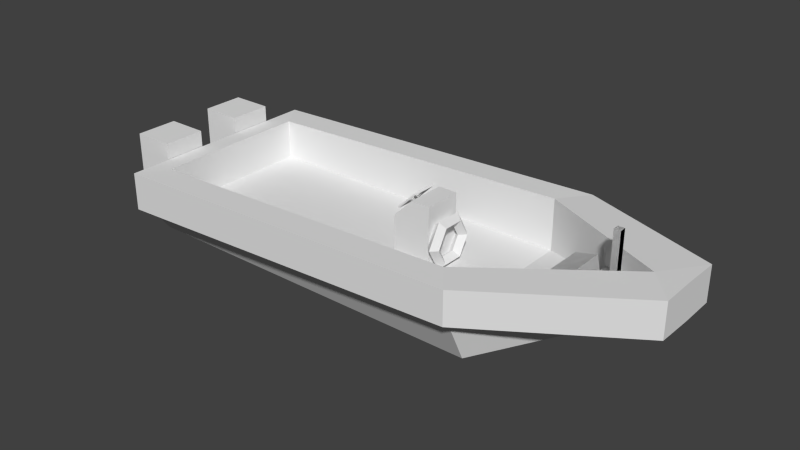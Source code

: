 # Source: Minetest_RHIB_model.blend  (saved by Blender 2.76.0; exported with 4.5.12 LTS)
import bpy
from mathutils import Matrix  # noqa: F401  (used for matrix-valued properties, if any)

bpy.ops.wm.read_factory_settings(use_empty=True)
scene = bpy.context.scene
scene.name = 'Scene'

# ---- collections
col_collection_1 = bpy.data.collections.new('Collection 1'); scene.collection.children.link(col_collection_1)

# ---- world
world_world = bpy.data.worlds.new('World'); scene.world = world_world
world_world.color = (0.05088, 0.05088, 0.05088)
world_world.use_sun_shadow = False
world_world.sun_shadow_jitter_overblur = 0.0
world_world.cycles.sampling_method = 'MANUAL'
world_world.cycles.sample_map_resolution = 256

# ---- meshes
me_rhib_cube_001 = bpy.data.meshes.new('rhib_Cube.001')
me_rhib_cube_001.from_pydata([(9.284, 2.131, 1.154), (9.284, 1.016, 1.154), (9.301, 1.016, 1e-06), (9.267, 2.131, 1e-06), (4.438, 1.692, 3.553), (4.438, 0.6054, 3.553), (-7.746, 1.313, 3.553), (3.722, 1.692, 2.622), (-7.126, 1.313, 2.622), (-7.126, -0.006211, 2.622), (-7.126, -0.006211, -1e-06), (-7.126, 1.313, -1e-06), (8.302, 2.066, 1e-06), (-7.746, 0.06562, 3.553), (9.284, 2.131, -1.154), (9.284, 1.016, -1.154), (4.438, 0.6054, -3.553), (4.438, 1.692, -3.553), (-7.746, 1.313, -3.553), (-7.126, 1.313, -2.623), (3.722, 1.692, -2.622), (-7.126, -0.006211, -2.623), (-7.746, 0.06562, -3.553), (0.3605, 1.53, -0.3696), (0.3605, 1.53, -0.4158), (0.3991, 1.491, -0.4158), (0.3991, 1.491, -0.3696), (0.9171, 2.084, -0.4158), (0.9498, 2.116, -0.4158), (0.9884, 2.078, -0.4158), (0.9557, 2.045, -0.4158), (0.9498, 2.116, 0.3696), (0.9498, 2.116, 0.4158), (0.9884, 2.078, 0.4158), (0.9884, 2.078, 0.3696), (0.3933, 1.562, 0.4158), (0.3605, 1.53, 0.4158), (0.3991, 1.491, 0.4158), (0.4319, 1.524, 0.4158), (0.4035, 1.572, -0.3157), (0.4035, 1.572, -0.3552), (0.4421, 1.534, 0.3157), (0.4421, 1.534, 0.3552), (0.3991, 1.491, 0.3696), (0.8789, 2.046, -0.3552), (0.9069, 2.074, -0.3552), (0.4701, 1.562, -0.3552), (0.4421, 1.534, -0.3552), (0.4319, 1.524, -0.4158), (0.9069, 2.074, 0.3157), (0.9069, 2.074, 0.3552), (0.9455, 2.035, -0.3157), (0.9455, 2.035, -0.3552), (0.9884, 2.078, -0.3696), (0.4314, 1.6, 0.3552), (0.4035, 1.572, 0.3552), (0.9175, 2.007, 0.3552), (0.9455, 2.035, 0.3552), (0.9557, 2.045, 0.4158), (0.9171, 2.084, 0.4158), (0.8789, 2.046, 0.3552), (0.4701, 1.562, 0.3552), (0.9175, 2.007, -0.3552), (0.4314, 1.6, -0.3552), (0.3933, 1.562, -0.4158), (0.4421, 1.534, -0.3157), (0.3605, 1.53, 0.3696), (0.4035, 1.572, 0.3157), (0.9455, 2.035, 0.3157), (0.9498, 2.116, -0.3696), (0.9069, 2.074, -0.3157), (0.7217, 1.812, -5.7e-05), (0.6831, 1.851, -5.7e-05), (0.6937, 1.784, -0.03963), (0.6551, 1.823, -0.03963), (0.6551, 1.823, 0.03941), (0.6938, 1.784, 0.03941), (0.6656, 1.756, -0.000258), (0.627, 1.795, -0.000258), (0.7682, 1.709, -0.03963), (0.7402, 1.681, -0.000258), (0.7683, 1.709, 0.03941), (0.7963, 1.737, -5.7e-05), (1.663, 1.995, 0.0), (1.663, 1.995, 0.6296), (1.663, -0.005311, 0.6296), (1.663, -0.005311, 0.0), (1.033, 1.995, 0.6296), (0.4037, 1.368, 0.6296), (0.4037, -0.005311, 0.6296), (1.033, 1.995, 0.0), (0.4037, 1.368, 0.0), (0.4037, -0.005311, 0.0), (4.251, 0.4425, 3.1), (-7.746, -0.09728, 3.1), (-7.746, -1.007, 2.413), (4.251, -1.007, 2.413), (-7.746, -0.2339, -1e-06), (-7.746, -1.007, -1e-06), (4.251, -1.007, 1e-06), (3.722, -0.006211, 2.622), (3.722, -0.006211, 1e-06), (6.392, 0.6267, 1e-06), (6.392, 0.6267, 1.094), (6.392, 1.083, 1.094), (6.392, 1.083, 1e-06), (-7.746, 1.313, -1e-06), (8.4, 0.8533, 1e-06), (-9.133, 0.0517, 1.411), (-9.133, 0.0517, 0.7414), (-7.768, 0.0517, 0.7414), (-7.768, 0.0517, 1.411), (-9.133, 1.847, 0.7414), (-7.768, 1.847, 0.7414), (-7.768, 1.847, 2.169), (-9.133, 1.847, 2.169), (-9.133, 0.0517, 2.169), (-7.768, 0.0517, 2.169), (-9.133, 0.0517, 1.5), (-9.133, 1.847, 1.5), (-7.768, 1.847, 1.411), (-7.768, -1.579, 1.411), (-8.614, -1.579, 1.411), (-8.614, -1.579, 1.5), (-7.768, -1.579, 1.5), (-9.133, 1.847, 1.411), (-7.768, 1.847, 1.502), (8.302, 1.536, 1e-06), (7.129, 2.928, 0.1043), (7.129, 2.928, -0.1043), (7.129, 1.083, -0.1043), (7.129, 1.083, 0.1043), (7.338, 2.928, -0.1043), (7.338, 1.083, -0.1043), (7.338, 2.928, 0.1043), (7.338, 1.083, 0.1043), (-7.768, 0.0517, 1.501), (1.663, -0.005311, -0.6296), (1.663, 1.995, -0.6296), (0.4037, -0.005311, -0.6296), (0.4037, 1.368, -0.6296), (1.033, 1.995, -0.6296), (4.251, 0.4425, -3.1), (4.251, -1.007, -2.413), (-7.746, -1.007, -2.413), (-7.746, -0.09728, -3.1), (3.722, -0.006211, -2.622), (6.392, 1.083, -1.094), (6.392, 0.6267, -1.094), (-9.133, 0.0517, -1.411), (-7.768, 0.0517, -1.411), (-7.768, 0.0517, -0.7414), (-9.133, 0.0517, -0.7414), (-9.133, 1.847, -0.7414), (-7.768, 1.847, -0.7414), (-7.768, 1.847, -2.169), (-7.768, 0.0517, -2.169), (-9.133, 0.0517, -2.169), (-9.133, 1.847, -2.169), (-9.133, 0.0517, -1.5), (-9.133, 1.847, -1.5), (-7.768, 1.847, -1.411), (-8.614, -1.579, -1.411), (-7.768, -1.579, -1.411), (-8.614, -1.579, -1.5), (-7.768, -1.579, -1.5), (-9.133, 1.847, -1.411), (-7.768, 1.847, -1.502), (7.129, 2.928, -0.1043), (7.129, 1.083, -0.1043), (7.129, 1.083, 0.1043), (7.129, 2.928, 0.1043), (7.338, 1.083, 0.1043), (7.338, 2.928, 0.1043), (7.338, 1.083, -0.1043), (7.338, 2.928, -0.1043), (-7.768, 0.0517, -1.501), (5.495, 1.25, 0.9539), (5.495, 1.25, -0.9539), (5.682, 0.4651, -0.9539), (5.682, 0.4651, 0.9539), (6.18, 1.413, -0.9539), (6.367, 0.6282, -0.9539), (6.18, 1.413, 0.9539), (6.367, 0.6282, 0.9539), (5.495, 1.25, -0.9539), (5.682, 0.4651, -0.9539), (5.682, 0.4651, 0.9539), (5.495, 1.25, 0.9539), (6.367, 0.6282, 0.9539), (6.18, 1.413, 0.9539), (6.367, 0.6282, -0.9539), (6.18, 1.413, -0.9539), (1.868, 0.001673, -0.435), (1.868, 0.7551, -0.87), (2.068, 0.7551, -0.67), (2.068, 0.1749, -0.335), (1.868, 0.7551, -0.47), (1.868, 0.3481, -0.235), (1.668, 0.7551, -0.67), (1.668, 0.1749, -0.335), (1.868, 1.509, -0.435), (2.068, 1.335, -0.335), (1.868, 1.162, -0.235), (1.668, 1.335, -0.335), (1.868, 1.509, 0.435), (2.068, 1.335, 0.335), (1.868, 1.162, 0.235), (1.668, 1.335, 0.335), (1.868, 0.7551, 0.87), (2.068, 0.7551, 0.67), (1.868, 0.7551, 0.47), (1.668, 0.7551, 0.67), (1.868, 0.001673, 0.435), (2.068, 0.1749, 0.335), (1.868, 0.3481, 0.235), (1.668, 0.1749, 0.335)], [], [(0, 1, 2, 3), (0, 4, 5, 1), (6, 4, 7, 8), (8, 9, 10, 11), (12, 0, 3), (7, 4, 0, 12), (4, 6, 13, 5), (14, 3, 2, 15), (14, 15, 16, 17), (18, 19, 20, 17), (19, 11, 10, 21), (12, 3, 14), (20, 12, 14, 17), (17, 16, 22, 18), (23, 24, 25, 26), (27, 28, 29, 30), (31, 32, 33, 34), (35, 36, 37, 38), (39, 40, 24, 23), (41, 42, 37, 43), (44, 45, 28, 27), (46, 47, 25, 48), (49, 50, 32, 31), (51, 52, 29, 53), (54, 55, 36, 35), (56, 57, 33, 58), (32, 59, 58, 33), (50, 60, 59, 32), (59, 35, 38, 58), (56, 58, 38, 61), (42, 61, 38, 37), (60, 54, 35, 59), (52, 62, 30, 29), (63, 44, 27, 64), (64, 27, 30, 48), (24, 64, 48, 25), (62, 46, 48, 30), (40, 63, 64, 24), (47, 65, 26, 25), (65, 41, 43, 26), (36, 66, 43, 37), (55, 67, 66, 36), (66, 23, 26, 43), (39, 23, 66, 67), (57, 68, 34, 33), (68, 51, 53, 34), (28, 69, 53, 29), (45, 70, 69, 28), (69, 31, 34, 53), (49, 31, 69, 70), (71, 51, 70, 72), (73, 74, 44, 62), (74, 73, 46, 63), (75, 76, 56, 60), (39, 65, 77, 78), (75, 72, 74, 78), (49, 68, 71, 72), (76, 75, 54, 61), (41, 67, 78, 77), (75, 60, 49, 72), (70, 44, 74, 72), (74, 63, 39, 78), (75, 78, 67, 54), (55, 54, 67), (49, 60, 50), (44, 70, 45), (39, 63, 40), (77, 73, 79, 80), (71, 73, 62, 51), (52, 51, 62), (61, 41, 77, 76), (41, 61, 42), (71, 68, 56, 76), (56, 68, 57), (77, 65, 46, 73), (46, 65, 47), (60, 56, 61, 54), (68, 49, 70, 51), (62, 44, 63, 46), (65, 39, 67, 41), (81, 80, 79, 82), (71, 76, 81, 82), (76, 77, 80, 81), (73, 71, 82, 79), (83, 84, 85, 86), (84, 87, 88, 89, 85), (84, 83, 90, 87), (87, 90, 91, 88), (89, 92, 86, 85), (88, 91, 92, 89), (93, 94, 95, 96), (94, 97, 98, 95), (96, 95, 98, 99), (10, 9, 100, 101), (102, 103, 104, 105), (100, 104, 103), (8, 7, 100, 9), (94, 13, 6, 106, 97), (93, 107, 1, 5), (94, 93, 5, 13), (108, 109, 110, 111), (112, 113, 110, 109), (114, 115, 116, 117), (118, 116, 115, 119), (111, 110, 113, 120), (108, 111, 121, 122), (123, 122, 121, 124), (118, 108, 122, 123), (106, 6, 8, 11), (125, 119, 115, 114, 126, 120, 113, 112), (101, 100, 103, 102), (105, 104, 127), (128, 129, 130, 131), (129, 132, 133, 130), (132, 134, 135, 133), (134, 128, 131, 135), (131, 130, 133, 135), (134, 132, 129, 128), (96, 99, 107), (93, 96, 107), (107, 2, 1), (7, 12, 127, 104, 100), (109, 108, 125, 112), (108, 118, 119, 125), (136, 126, 114, 117), (116, 118, 136, 117), (111, 136, 124, 121), (136, 118, 123, 124), (136, 111, 120, 126), (83, 86, 137, 138), (138, 137, 139, 140, 141), (138, 141, 90, 83), (141, 140, 91, 90), (139, 137, 86, 92), (140, 139, 92, 91), (142, 143, 144, 145), (145, 144, 98, 97), (143, 99, 98, 144), (10, 101, 146, 21), (102, 105, 147, 148), (146, 148, 147), (19, 21, 146, 20), (145, 97, 106, 18, 22), (142, 16, 15, 107), (145, 22, 16, 142), (149, 150, 151, 152), (153, 152, 151, 154), (155, 156, 157, 158), (159, 160, 158, 157), (150, 161, 154, 151), (149, 162, 163, 150), (164, 165, 163, 162), (159, 164, 162, 149), (106, 11, 19, 18), (166, 153, 154, 161, 167, 155, 158, 160), (101, 102, 148, 146), (105, 127, 147), (168, 169, 170, 171), (171, 170, 172, 173), (173, 172, 174, 175), (175, 174, 169, 168), (169, 174, 172, 170), (175, 168, 171, 173), (143, 107, 99), (142, 107, 143), (107, 15, 2), (20, 146, 147, 127, 12), (152, 153, 166, 149), (149, 166, 160, 159), (176, 156, 155, 167), (157, 156, 176, 159), (150, 163, 165, 176), (176, 165, 164, 159), (176, 167, 161, 150), (177, 178, 179, 180), (178, 181, 182, 179), (181, 183, 184, 182), (183, 177, 180, 184), (180, 179, 182, 184), (183, 181, 178, 177), (185, 186, 187, 188), (188, 187, 189, 190), (190, 189, 191, 192), (192, 191, 186, 185), (186, 191, 189, 187), (192, 185, 188, 190), (193, 194, 195, 196), (196, 195, 197, 198), (198, 197, 199, 200), (193, 200, 199, 194), (194, 201, 202, 195), (195, 202, 203, 197), (197, 203, 204, 199), (199, 204, 201, 194), (201, 205, 206, 202), (202, 206, 207, 203), (203, 207, 208, 204), (204, 208, 205, 201), (205, 209, 210, 206), (206, 210, 211, 207), (207, 211, 212, 208), (208, 212, 209, 205), (209, 213, 214, 210), (210, 214, 215, 211), (211, 215, 216, 212), (212, 216, 213, 209), (213, 193, 196, 214), (214, 196, 198, 215), (215, 198, 200, 216), (216, 200, 193, 213)])
me_rhib_cube_001.polygons.foreach_set('use_smooth', [True] * 210)
_k = set([(0, 1), (0, 3), (0, 4), (0, 12), (1, 2), (1, 5), (1, 107), (2, 15), (2, 107), (3, 12), (3, 14), (4, 5), (4, 6), (4, 7), (5, 13), (5, 93), (6, 8), (6, 13), (6, 106), (7, 8), (7, 12), (7, 100), (8, 9), (8, 11), (9, 10), (9, 100), (10, 21), (11, 19), (12, 14), (12, 20), (12, 127), (13, 94), (14, 15), (14, 17), (15, 16), (15, 107), (16, 17), (16, 22), (16, 142), (17, 18), (17, 20), (18, 19), (18, 22), (18, 106), (19, 20), (19, 21), (20, 146), (21, 146), (22, 145), (23, 24), (23, 66), (24, 25), (24, 64), (25, 26), (25, 48), (26, 43), (27, 28), (27, 64), (28, 29), (28, 69), (29, 30), (29, 53), (30, 48), (31, 32), (31, 69), (32, 33), (32, 59), (33, 34), (33, 58), (34, 53), (35, 36), (35, 59), (36, 37), (36, 66), (37, 38), (37, 43), (38, 58), (39, 65), (39, 67), (39, 78), (41, 65), (41, 67), (41, 77), (44, 62), (44, 63), (44, 74), (46, 62), (46, 63), (46, 73), (49, 68), (49, 70), (49, 72), (51, 68), (51, 70), (51, 71), (54, 60), (54, 61), (54, 75), (56, 60), (56, 61), (56, 76), (60, 75), (61, 76), (62, 73), (63, 74), (65, 77), (67, 78), (68, 71), (70, 72), (71, 72), (71, 73), (71, 76), (71, 82), (73, 74), (73, 77), (73, 79), (75, 76), (76, 77), (76, 81), (77, 78), (77, 80), (79, 80), (79, 82), (80, 81), (81, 82), (83, 84), (83, 138), (84, 85), (84, 87), (85, 86), (85, 89), (86, 137), (87, 88), (87, 90), (88, 89), (88, 91), (89, 92), (90, 141), (91, 140), (92, 139), (93, 94), (93, 96), (93, 107), (94, 95), (95, 96), (95, 98), (96, 99), (96, 107), (98, 144), (99, 143), (100, 101), (100, 103), (101, 146), (102, 103), (102, 148), (103, 104), (104, 105), (104, 127), (105, 147), (107, 142), (107, 143), (108, 109), (108, 111), (108, 118), (108, 122), (109, 110), (109, 112), (110, 111), (110, 113), (111, 121), (112, 113), (112, 125), (113, 120), (114, 115), (114, 117), (114, 126), (115, 116), (115, 119), (116, 117), (116, 118), (117, 136), (118, 123), (118, 136), (119, 125), (120, 126), (121, 122), (121, 124), (122, 123), (123, 124), (124, 136), (127, 147), (128, 129), (128, 131), (128, 134), (129, 130), (129, 132), (130, 131), (130, 133), (131, 135), (132, 133), (132, 134), (133, 135), (134, 135), (137, 138), (137, 139), (138, 141), (139, 140), (140, 141), (142, 143), (142, 145), (143, 144), (144, 145), (146, 148), (147, 148), (149, 150), (149, 152), (149, 159), (149, 162), (150, 151), (150, 163), (151, 152), (151, 154), (152, 153), (153, 154), (153, 166), (154, 161), (155, 156), (155, 158), (155, 167), (156, 157), (156, 176), (157, 158), (157, 159), (158, 160), (159, 164), (159, 176), (160, 166), (161, 167), (162, 163), (162, 164), (163, 165), (164, 165), (165, 176), (168, 169), (168, 171), (168, 175), (169, 170), (169, 174), (170, 171), (170, 172), (171, 173), (172, 173), (172, 174), (173, 175), (174, 175), (177, 178), (177, 180), (177, 183), (178, 179), (178, 181), (179, 180), (179, 182), (180, 184), (181, 182), (181, 183), (182, 184), (183, 184), (185, 186), (185, 188), (185, 192), (186, 187), (186, 191), (187, 188), (187, 189), (188, 190), (189, 190), (189, 191), (190, 192), (191, 192), (193, 194), (193, 196), (193, 200), (193, 213), (194, 195), (194, 199), (194, 201), (195, 196), (195, 197), (195, 202), (196, 198), (196, 214), (197, 198), (197, 199), (197, 203), (198, 200), (198, 215), (199, 200), (199, 204), (200, 216), (201, 202), (201, 204), (201, 205), (202, 203), (202, 206), (203, 204), (203, 207), (204, 208), (205, 206), (205, 208), (205, 209), (206, 207), (206, 210), (207, 208), (207, 211), (208, 212), (209, 210), (209, 212), (209, 213), (210, 211), (210, 214), (211, 212), (211, 215), (212, 216), (213, 214), (213, 216), (214, 215), (215, 216)])
me_rhib_cube_001.attributes.new('sharp_edge', 'BOOLEAN', 'EDGE').data.foreach_set('value', [ (min(e.vertices), max(e.vertices)) in _k for e in me_rhib_cube_001.edges])
_uv = me_rhib_cube_001.uv_layers.new(name='UVMap')
_uv.uv.foreach_set('vector', [0.05991, 0.0589, 0.05991, 0.1489, 0.02733, 0.1493, 0.02739, 0.05929, 0.4191, 0.1599, 0.02396, 0.1563, 0.01679, 0.06839, 0.4117, 0.06964, 0.000324, 0.000521, 0.7015, 0.000521, 0.6603, 0.05404, 0.03602, 0.05404, 0.1719, 0.7462, 0.1719, 0.5041, 0.3401, 0.5022, 0.3401, 0.7442, 0.7706, 0.631, 0.8453, 0.6594, 0.7707, 0.6593, 0.002426, 0.06776, 0.01557, 0.001512, 0.3267, 0.001396, 0.3056, 0.08595, 0.006351, 0.0624, 0.9942, 0.0655, 0.9971, 0.1665, 0.008816, 0.1504, 0.05991, 0.0589, 0.02739, 0.05929, 0.02733, 0.1493, 0.05991, 0.1489, 0.4191, 0.1599, 0.4117, 0.06964, 0.01679, 0.06839, 0.02396, 0.1563, 0.000324, 0.000521, 0.03602, 0.05404, 0.6603, 0.05404, 0.7015, 0.000521, 0.1719, 0.7462, 0.3401, 0.7442, 0.3401, 0.5022, 0.1719, 0.5041, 0.7706, 0.631, 0.7707, 0.6593, 0.8453, 0.6594, 0.002426, 0.06776, 0.3056, 0.08595, 0.3267, 0.001396, 0.01557, 0.001512, 0.006351, 0.0624, 0.008816, 0.1504, 0.9971, 0.1665, 0.9942, 0.0655, 0.8034, 0.4165, 0.7923, 0.4165, 0.7923, 0.4165, 0.8034, 0.4165, 0.7923, 0.6047, 0.7923, 0.6158, 0.7923, 0.6158, 0.7923, 0.6047, 0.9805, 0.6158, 0.9915, 0.6158, 0.9915, 0.6158, 0.9805, 0.6158, 0.9915, 0.4276, 0.9915, 0.4165, 0.9915, 0.4165, 0.9915, 0.4276, 0.8163, 0.4311, 0.8068, 0.4311, 0.7923, 0.4165, 0.8034, 0.4165, 0.9676, 0.431, 0.977, 0.431, 0.9915, 0.4165, 0.9805, 0.4165, 0.8068, 0.5918, 0.8068, 0.6013, 0.7923, 0.6158, 0.7923, 0.6047, 0.8068, 0.4405, 0.8068, 0.431, 0.7923, 0.4165, 0.7923, 0.4276, 0.9676, 0.6013, 0.977, 0.6013, 0.9915, 0.6158, 0.9805, 0.6158, 0.8163, 0.6012, 0.8068, 0.6012, 0.7923, 0.6158, 0.8034, 0.6158, 0.977, 0.4405, 0.977, 0.4311, 0.9915, 0.4165, 0.9915, 0.4276, 0.977, 0.5918, 0.977, 0.6012, 0.9915, 0.6158, 0.9915, 0.6047, 0.9915, 0.6158, 0.9915, 0.6047, 0.9915, 0.6047, 0.9915, 0.6158, 0.977, 0.6013, 0.977, 0.5918, 0.9915, 0.6047, 0.9915, 0.6158, 0.9915, 0.6047, 0.9915, 0.4276, 0.9915, 0.4276, 0.9915, 0.6047, 0.977, 0.5918, 0.9915, 0.6047, 0.9915, 0.4276, 0.977, 0.4405, 0.977, 0.431, 0.977, 0.4405, 0.9915, 0.4276, 0.9915, 0.4165, 0.977, 0.5918, 0.977, 0.4405, 0.9915, 0.4276, 0.9915, 0.6047, 0.8068, 0.6012, 0.8068, 0.5918, 0.7923, 0.6047, 0.7923, 0.6158, 0.8068, 0.4405, 0.8068, 0.5918, 0.7923, 0.6047, 0.7923, 0.4276, 0.7923, 0.4276, 0.7923, 0.6047, 0.7923, 0.6047, 0.7923, 0.4276, 0.7923, 0.4165, 0.7923, 0.4276, 0.7923, 0.4276, 0.7923, 0.4165, 0.8068, 0.5918, 0.8068, 0.4405, 0.7923, 0.4276, 0.7923, 0.6047, 0.8068, 0.4311, 0.8068, 0.4405, 0.7923, 0.4276, 0.7923, 0.4165, 0.8068, 0.431, 0.8163, 0.431, 0.8034, 0.4165, 0.7923, 0.4165, 0.8163, 0.431, 0.9676, 0.431, 0.9805, 0.4165, 0.8034, 0.4165, 0.7972, 0.4338, 0.7861, 0.4338, 0.7861, 0.4337, 0.7972, 0.4337, 0.977, 0.4311, 0.9676, 0.4311, 0.9805, 0.4165, 0.9915, 0.4165, 0.9805, 0.4165, 0.8034, 0.4165, 0.8034, 0.4165, 0.9805, 0.4165, 0.8163, 0.4311, 0.8034, 0.4165, 0.9805, 0.4165, 0.9676, 0.4311, 0.977, 0.6012, 0.9676, 0.6012, 0.9805, 0.6158, 0.9915, 0.6158, 0.9676, 0.6012, 0.8163, 0.6012, 0.8034, 0.6158, 0.9805, 0.6158, 0.7923, 0.6158, 0.8034, 0.6158, 0.8034, 0.6158, 0.7923, 0.6158, 0.8068, 0.6013, 0.8163, 0.6013, 0.8034, 0.6158, 0.7923, 0.6158, 0.8034, 0.6158, 0.9805, 0.6158, 0.9805, 0.6158, 0.8034, 0.6158, 0.9676, 0.6013, 0.9805, 0.6158, 0.8034, 0.6158, 0.8163, 0.6013, 0.8919, 0.5256, 0.8163, 0.6012, 0.8163, 0.6013, 0.8919, 0.5256, 0.8824, 0.5161, 0.8824, 0.5161, 0.8068, 0.5918, 0.8068, 0.5918, 0.8824, 0.5161, 0.8824, 0.5161, 0.8068, 0.4405, 0.8068, 0.4405, 0.9014, 0.5162, 0.9014, 0.5161, 0.977, 0.5918, 0.977, 0.5918, 0.8163, 0.4311, 0.8163, 0.431, 0.8919, 0.5066, 0.8919, 0.5066, 0.9014, 0.5162, 0.8919, 0.5256, 0.8824, 0.5161, 0.8919, 0.5066, 0.9676, 0.6013, 0.9676, 0.6012, 0.8919, 0.5256, 0.8919, 0.5256, 0.9014, 0.5161, 0.9014, 0.5162, 0.977, 0.4405, 0.977, 0.4405, 0.9676, 0.431, 0.9676, 0.4311, 0.8919, 0.5066, 0.8919, 0.5066, 0.9014, 0.5162, 0.977, 0.5918, 0.9676, 0.6013, 0.8919, 0.5256, 0.8163, 0.6013, 0.8068, 0.5918, 0.8824, 0.5161, 0.8919, 0.5256, 0.8824, 0.5161, 0.8068, 0.4405, 0.8163, 0.4311, 0.8919, 0.5066, 0.9014, 0.5162, 0.8919, 0.5066, 0.9676, 0.4311, 0.977, 0.4405, 0.977, 0.4311, 0.977, 0.4405, 0.9676, 0.4311, 0.9676, 0.6013, 0.977, 0.5918, 0.977, 0.6013, 0.8068, 0.5918, 0.8163, 0.6013, 0.8068, 0.6013, 0.8163, 0.4311, 0.8068, 0.4405, 0.8068, 0.4311, 0.8919, 0.5066, 0.8824, 0.5161, 0.8824, 0.516, 0.8919, 0.5066, 0.8919, 0.5256, 0.8824, 0.5161, 0.8068, 0.5918, 0.8163, 0.6012, 0.8068, 0.6012, 0.8163, 0.6012, 0.8068, 0.5918, 0.977, 0.4405, 0.9676, 0.431, 0.8919, 0.5066, 0.9014, 0.5161, 0.9676, 0.431, 0.977, 0.4405, 0.977, 0.431, 0.8919, 0.5256, 0.9676, 0.6012, 0.977, 0.5918, 0.9014, 0.5161, 0.977, 0.5918, 0.9676, 0.6012, 0.977, 0.6012, 0.8919, 0.5066, 0.8163, 0.431, 0.8068, 0.4405, 0.8824, 0.5161, 0.8068, 0.4405, 0.8163, 0.431, 0.8068, 0.431, 0.977, 0.5918, 0.977, 0.5918, 0.977, 0.4405, 0.977, 0.4405, 0.9676, 0.6012, 0.9676, 0.6013, 0.8163, 0.6013, 0.8163, 0.6012, 0.8068, 0.5918, 0.8068, 0.5918, 0.8068, 0.4405, 0.8068, 0.4405, 0.8163, 0.431, 0.8163, 0.4311, 0.9676, 0.4311, 0.9676, 0.431, 0.9014, 0.5161, 0.8919, 0.5066, 0.8824, 0.516, 0.8919, 0.5255, 0.8919, 0.5256, 0.9014, 0.5161, 0.9014, 0.5161, 0.8919, 0.5255, 0.9014, 0.5161, 0.8919, 0.5066, 0.8919, 0.5066, 0.9014, 0.5161, 0.8824, 0.5161, 0.8919, 0.5256, 0.8919, 0.5255, 0.8824, 0.516, 0.6218, 0.5163, 0.6218, 0.5042, 0.6218, 0.5042, 0.6218, 0.5163, 0.6218, 0.5042, 0.6097, 0.5042, 0.5975, 0.5042, 0.5975, 0.5042, 0.6218, 0.5042, 0.6218, 0.5042, 0.6218, 0.5163, 0.6097, 0.5163, 0.6097, 0.5042, 0.6097, 0.5042, 0.6097, 0.5163, 0.5975, 0.5163, 0.5975, 0.5042, 0.5975, 0.5042, 0.5975, 0.5163, 0.6218, 0.5163, 0.6218, 0.5042, 0.5975, 0.5042, 0.5975, 0.5163, 0.5975, 0.5163, 0.5975, 0.5042, 0.7873, 0.3656, 0.000278, 0.3302, 0.000279, 0.2705, 0.7873, 0.2705, 0.06652, 0.192, 0.08593, 0.192, 0.08593, 0.2115, 0.06652, 0.2115, 0.03827, 0.3001, 0.01885, 0.3001, 0.01885, 0.2807, 0.03827, 0.2807, 0.2564, 0.859, 0.2564, 0.6876, 1.011, 0.6876, 1.011, 0.859, 0.004151, 0.1494, 0.07945, 0.1494, 0.07945, 0.2247, 0.004151, 0.2247, 0.2648, 0.05557, 0.3497, 0.1089, 0.342, 0.07931, 0.000738, 0.1502, 0.2933, 0.1656, 0.2648, 0.05557, 0.000738, 0.06192, 0.2204, 0.03959, 0.2495, 0.0526, 0.247, 0.1531, 0.01572, 0.1539, 0.01881, 0.02932, 0.02805, 0.3323, 0.04895, 0.3171, 0.01513, 0.2925, 0.007144, 0.3171, 0.006068, 0.2883, 0.05002, 0.2883, 0.05002, 0.3323, 0.006068, 0.3323, 0.09962, 0.6041, 0.1228, 0.6041, 0.1228, 0.6272, 0.09962, 0.6272, 0.09864, 0.3868, 0.1218, 0.3868, 0.1218, 0.8367, 0.09864, 0.8367, 0.09864, 0.3868, 0.1218, 0.3868, 0.1218, 0.8367, 0.09864, 0.8367, 0.09864, 0.3868, 0.1218, 0.3868, 0.1218, 0.8367, 0.09864, 0.8367, 0.09864, 0.3868, 0.1218, 0.3868, 0.1218, 0.8367, 0.09864, 0.8367, 0.09791, 0.5719, 0.1211, 0.5719, 0.1211, 0.595, 0.09791, 0.595, 0.09755, 0.5992, 0.1207, 0.5992, 0.1207, 0.6223, 0.09755, 0.6223, 0.09791, 0.5719, 0.1211, 0.5719, 0.1211, 0.595, 0.09791, 0.595, 0.03529, 0.000138, 0.2397, 0.000138, 0.1862, 0.03583, 0.03529, 0.03583, 0.09271, 0.6103, 0.09271, 0.6082, 0.09271, 0.5919, 0.1259, 0.5919, 0.1259, 0.6081, 0.1259, 0.6103, 0.1259, 0.6266, 0.09271, 0.6266, 1.011, 0.859, 1.011, 0.6876, 1.197, 0.7829, 1.197, 0.859, 0.004151, 0.1494, 0.07945, 0.1494, 0.07945, 0.2247, 0.002483, 0.2962, 0.03949, 0.2962, 0.03949, 0.3333, 0.002483, 0.3333, 0.002483, 0.2962, 0.03949, 0.2962, 0.03949, 0.3333, 0.002483, 0.3333, 0.002483, 0.2962, 0.03949, 0.2962, 0.03949, 0.3333, 0.002483, 0.3333, 0.002483, 0.2962, 0.03949, 0.2962, 0.03949, 0.3333, 0.002483, 0.3333, 0.002483, 0.2962, 0.03949, 0.2962, 0.03949, 0.3333, 0.002483, 0.3333, 0.002483, 0.2962, 0.03949, 0.2962, 0.03949, 0.3333, 0.002483, 0.3333, 0.01885, 0.3001, 0.01885, 0.2807, 0.03827, 0.2807, 0.03266, 0.3435, 0.000382, 0.2731, 0.2489, 0.2735, 0.04895, 0.3171, 0.04096, 0.2925, 0.01513, 0.2925, 0.2933, 0.1656, 0.4139, 0.1602, 0.405, 0.1259, 0.3497, 0.1089, 0.2648, 0.05557, 0.09864, 0.3868, 0.1218, 0.3868, 0.1218, 0.8367, 0.09864, 0.8367, 0.09864, 0.3868, 0.1218, 0.3868, 0.1218, 0.8367, 0.09864, 0.8367, 0.09864, 0.8317, 0.09864, 0.3819, 0.1218, 0.3819, 0.1218, 0.8317, 0.09962, 0.6041, 0.1228, 0.6041, 0.1228, 0.6272, 0.09962, 0.6272, 0.09791, 0.5719, 0.1211, 0.5719, 0.1211, 0.595, 0.09791, 0.595, 0.09791, 0.5719, 0.1211, 0.5719, 0.1211, 0.595, 0.09791, 0.595, 0.09864, 0.3868, 0.1218, 0.3868, 0.1218, 0.8367, 0.09864, 0.8367, 0.6218, 0.5163, 0.6218, 0.5163, 0.6218, 0.5285, 0.6218, 0.5285, 0.6218, 0.5285, 0.6218, 0.5285, 0.5975, 0.5285, 0.5975, 0.5285, 0.6097, 0.5285, 0.6218, 0.5285, 0.6097, 0.5285, 0.6097, 0.5163, 0.6218, 0.5163, 0.6097, 0.5285, 0.5975, 0.5285, 0.5975, 0.5163, 0.6097, 0.5163, 0.5975, 0.5285, 0.6218, 0.5285, 0.6218, 0.5163, 0.5975, 0.5163, 0.5975, 0.5285, 0.5975, 0.5285, 0.5975, 0.5163, 0.5975, 0.5163, 0.7873, 0.3656, 0.7873, 0.2705, 0.000279, 0.2705, 0.000278, 0.3302, 0.06652, 0.192, 0.06652, 0.2115, 0.08593, 0.2115, 0.08593, 0.192, 0.03827, 0.3001, 0.03827, 0.2807, 0.01885, 0.2807, 0.01885, 0.3001, 0.2564, 0.859, 1.011, 0.859, 1.011, 0.6876, 0.2564, 0.6876, 0.004151, 0.1494, 0.004151, 0.2247, 0.07945, 0.2247, 0.07945, 0.1494, 0.2648, 0.05557, 0.342, 0.07931, 0.3497, 0.1089, 0.000738, 0.1502, 0.000738, 0.06192, 0.2648, 0.05557, 0.2933, 0.1656, 0.2204, 0.03959, 0.01881, 0.02932, 0.01572, 0.1539, 0.247, 0.1531, 0.2495, 0.0526, 0.02805, 0.3323, 0.007144, 0.3171, 0.01513, 0.2925, 0.04895, 0.3171, 0.006068, 0.2883, 0.006068, 0.3323, 0.05002, 0.3323, 0.05002, 0.2883, 0.09962, 0.6041, 0.09962, 0.6272, 0.1228, 0.6272, 0.1228, 0.6041, 0.09864, 0.3868, 0.09864, 0.8367, 0.1218, 0.8367, 0.1218, 0.3868, 0.09864, 0.3868, 0.09864, 0.8367, 0.1218, 0.8367, 0.1218, 0.3868, 0.09864, 0.3868, 0.09864, 0.8367, 0.1218, 0.8367, 0.1218, 0.3868, 0.09864, 0.3868, 0.09864, 0.8367, 0.1218, 0.8367, 0.1218, 0.3868, 0.09791, 0.5719, 0.09791, 0.595, 0.1211, 0.595, 0.1211, 0.5719, 0.09755, 0.5992, 0.09755, 0.6223, 0.1207, 0.6223, 0.1207, 0.5992, 0.09791, 0.5719, 0.09791, 0.595, 0.1211, 0.595, 0.1211, 0.5719, 0.03529, 0.000138, 0.03529, 0.03583, 0.1862, 0.03583, 0.2397, 0.000138, 0.09271, 0.6103, 0.09271, 0.6266, 0.1259, 0.6266, 0.1259, 0.6103, 0.1259, 0.6081, 0.1259, 0.5919, 0.09271, 0.5919, 0.09271, 0.6082, 1.011, 0.859, 1.197, 0.859, 1.197, 0.7829, 1.011, 0.6876, 0.004151, 0.1494, 0.07945, 0.2247, 0.07945, 0.1494, 0.002483, 0.2962, 0.002483, 0.3333, 0.03949, 0.3333, 0.03949, 0.2962, 0.002483, 0.2962, 0.002483, 0.3333, 0.03949, 0.3333, 0.03949, 0.2962, 0.002483, 0.2962, 0.002483, 0.3333, 0.03949, 0.3333, 0.03949, 0.2962, 0.002483, 0.2962, 0.002483, 0.3333, 0.03949, 0.3333, 0.03949, 0.2962, 0.002483, 0.2962, 0.002483, 0.3333, 0.03949, 0.3333, 0.03949, 0.2962, 0.002483, 0.2962, 0.002483, 0.3333, 0.03949, 0.3333, 0.03949, 0.2962, 0.01885, 0.3001, 0.03827, 0.2807, 0.01885, 0.2807, 0.03266, 0.3435, 0.2489, 0.2735, 0.000382, 0.2731, 0.04895, 0.3171, 0.01513, 0.2925, 0.04096, 0.2925, 0.2933, 0.1656, 0.2648, 0.05557, 0.3497, 0.1089, 0.405, 0.1259, 0.4139, 0.1602, 0.09864, 0.3868, 0.09864, 0.8367, 0.1218, 0.8367, 0.1218, 0.3868, 0.09864, 0.3868, 0.09864, 0.8367, 0.1218, 0.8367, 0.1218, 0.3868, 0.09864, 0.8317, 0.1218, 0.8317, 0.1218, 0.3819, 0.09864, 0.3819, 0.09962, 0.6041, 0.09962, 0.6272, 0.1228, 0.6272, 0.1228, 0.6041, 0.09791, 0.5719, 0.09791, 0.595, 0.1211, 0.595, 0.1211, 0.5719, 0.09791, 0.5719, 0.09791, 0.595, 0.1211, 0.595, 0.1211, 0.5719, 0.09864, 0.3868, 0.09864, 0.8367, 0.1218, 0.8367, 0.1218, 0.3868, 0.02867, 0.3726, 0.06503, 0.3726, 0.06503, 0.4089, 0.02867, 0.4089, 0.02867, 0.3726, 0.06503, 0.3726, 0.06503, 0.4089, 0.02867, 0.4089, 0.02867, 0.3726, 0.06503, 0.3726, 0.06503, 0.4089, 0.02867, 0.4089, 0.02867, 0.3726, 0.06503, 0.3726, 0.06503, 0.4089, 0.02867, 0.4089, 0.02867, 0.3726, 0.06503, 0.3726, 0.06503, 0.4089, 0.02867, 0.4089, 0.02867, 0.3726, 0.06503, 0.3726, 0.06503, 0.4089, 0.02867, 0.4089, 0.02867, 0.3726, 0.02867, 0.4089, 0.06503, 0.4089, 0.06503, 0.3726, 0.02867, 0.3726, 0.02867, 0.4089, 0.06503, 0.4089, 0.06503, 0.3726, 0.02867, 0.3726, 0.02867, 0.4089, 0.06503, 0.4089, 0.06503, 0.3726, 0.02867, 0.3726, 0.02867, 0.4089, 0.06503, 0.4089, 0.06503, 0.3726, 0.02867, 0.3726, 0.02867, 0.4089, 0.06503, 0.4089, 0.06503, 0.3726, 0.02867, 0.3726, 0.02867, 0.4089, 0.06503, 0.4089, 0.06503, 0.3726, 0.3366, 0.4377, 0.445, 0.4377, 0.4326, 0.5366, 0.3491, 0.5366, 0.3491, 0.5366, 0.4326, 0.5366, 0.4201, 0.6356, 0.3615, 0.6356, 0.3615, 0.6356, 0.4201, 0.6356, 0.4326, 0.5366, 0.3491, 0.5366, 0.3366, 0.4377, 0.3491, 0.5366, 0.4326, 0.5366, 0.445, 0.4377, 0.3365, 0.4375, 0.4449, 0.4375, 0.4324, 0.5365, 0.349, 0.5365, 0.349, 0.5365, 0.4324, 0.5365, 0.42, 0.6354, 0.3614, 0.6354, 0.3614, 0.6354, 0.42, 0.6354, 0.4324, 0.5365, 0.349, 0.5365, 0.349, 0.5365, 0.4324, 0.5365, 0.4449, 0.4375, 0.3365, 0.4375, 0.3366, 0.4379, 0.445, 0.4379, 0.4326, 0.5369, 0.3491, 0.5369, 0.3491, 0.5369, 0.4326, 0.5369, 0.4201, 0.6358, 0.3615, 0.6358, 0.3615, 0.6358, 0.4201, 0.6358, 0.4326, 0.5369, 0.3491, 0.5369, 0.3491, 0.5369, 0.4326, 0.5369, 0.445, 0.4379, 0.3366, 0.4379, 0.3365, 0.4375, 0.4449, 0.4375, 0.4325, 0.5365, 0.349, 0.5365, 0.349, 0.5365, 0.4325, 0.5365, 0.42, 0.6354, 0.3615, 0.6354, 0.3614, 0.6352, 0.42, 0.6352, 0.4324, 0.5363, 0.349, 0.5363, 0.349, 0.5363, 0.4324, 0.5363, 0.4449, 0.4373, 0.3365, 0.4373, 0.3366, 0.4379, 0.445, 0.4379, 0.4325, 0.5369, 0.349, 0.5369, 0.349, 0.5369, 0.4325, 0.5369, 0.4201, 0.6358, 0.3615, 0.6358, 0.3615, 0.6356, 0.4201, 0.6356, 0.4325, 0.5367, 0.349, 0.5367, 0.349, 0.5367, 0.4325, 0.5367, 0.445, 0.4377, 0.3366, 0.4377, 0.3365, 0.4374, 0.4449, 0.4374, 0.4324, 0.5363, 0.3489, 0.5363, 0.3489, 0.5363, 0.4324, 0.5363, 0.42, 0.6353, 0.3614, 0.6353, 0.3614, 0.6353, 0.42, 0.6353, 0.4324, 0.5363, 0.3489, 0.5363, 0.3489, 0.5363, 0.4324, 0.5363, 0.4449, 0.4374, 0.3365, 0.4374])
me_rhib_cube_001.use_remesh_preserve_volume = False
me_rhib_cube_001.use_remesh_preserve_attributes = False
me_rhib_cube_001.use_mirror_vertex_groups = False
me_rhib_cube_001.update()
me_rhib_cube_001.normals_split_custom_set([tuple(v) for v in zip(*[iter([0.9999, 0.01542, -5.868e-05, 0.9999, 0.01542, -5.868e-05, 0.9999, 0.01542, 2.085e-11, 0.9999, 0.01542, 2.085e-11, 0.4437, 0.0, 0.8962, 0.4437, 0.0, 0.8962, 0.4437, 0.0, 0.8962, 0.4437, 0.0, 0.8962, -0.03293, 0.9995, 0.001691, -0.03293, 0.9995, 0.001691, -0.03293, 0.9995, 0.001691, -0.03293, 0.9995, 0.001691, 1.0, 0.0, 0.0, 1.0, 0.0, 0.0, 1.0, 0.0, 1.818e-07, 1.0, 0.0, 1.818e-07, -0.0674, 0.9977, 0.001014, -0.0674, 0.9977, 0.001014, -0.0674, 0.9977, 0.001014, -0.07158, 0.9971, 0.02714, -0.07158, 0.9971, 0.02714, -0.07158, 0.9971, 0.02714, -0.07158, 0.9971, 0.02714, -1.341e-07, 0.0, 1.0, -1.341e-07, 0.0, 1.0, -1.341e-07, 0.0, 1.0, -1.341e-07, 0.0, 1.0, 0.9999, 0.01542, 5.868e-05, 0.9999, 0.01542, 2.085e-11, 0.9999, 0.01542, 2.085e-11, 0.9999, 0.01542, 5.868e-05, 0.4437, 0.0, -0.8962, 0.4437, 0.0, -0.8962, 0.4437, 0.0, -0.8962, 0.4437, 0.0, -0.8962, -0.03293, 0.9995, -0.001691, -0.03293, 0.9995, -0.001691, -0.03293, 0.9995, -0.001691, -0.03293, 0.9995, -0.001691, 1.0, 0.0, 3.637e-07, 1.0, 0.0, 1.818e-07, 1.0, 0.0, 1.818e-07, 1.0, 0.0, 3.637e-07, -0.0674, 0.9977, -0.001014, -0.0674, 0.9977, -0.001014, -0.0674, 0.9977, -0.001014, -0.07158, 0.9971, -0.02714, -0.07158, 0.9971, -0.02714, -0.07158, 0.9971, -0.02714, -0.07158, 0.9971, -0.02714, 1.677e-07, 0.0, -1.0, 1.677e-07, 0.0, -1.0, 1.677e-07, 0.0, -1.0, 1.677e-07, 0.0, -1.0, -0.7086, -0.7056, 0.0, -0.7086, -0.7056, 0.0, -0.7086, -0.7056, 0.0, -0.7086, -0.7056, 0.0, 1.842e-07, 0.0, -1.0, 3.684e-07, 0.0, -1.0, 3.684e-07, 0.0, -1.0, 1.842e-07, 0.0, -1.0, 0.7086, 0.7056, 0.0, 0.7086, 0.7056, 0.0, 0.7086, 0.7056, 0.0, 0.7086, 0.7056, 0.0, 0.0, 0.0, 1.0, 0.0, 0.0, 1.0, 0.0, 0.0, 1.0, 0.0, 0.0, 1.0, -0.7056, 0.7086, -9.086e-07, -0.7056, 0.7086, -2.153e-06, -0.7056, 0.7086, -2.871e-06, -0.7056, 0.7086, -1.446e-07, 0.7056, -0.7086, 3.835e-07, 0.7056, -0.7086, 3.229e-06, 0.7056, -0.7086, 4.306e-06, 0.7056, -0.7086, 0.0, -0.7056, 0.7086, -8.956e-07, -0.7056, 0.7086, -3.229e-06, -0.7056, 0.7086, -4.306e-06, -0.7056, 0.7086, -6.298e-06, 0.7056, -0.7086, -1.322e-06, 0.7056, -0.7086, -3.229e-06, 0.7056, -0.7086, -4.306e-06, 0.7056, -0.7086, -6.298e-06, -0.7056, 0.7086, -6.831e-07, -0.7056, 0.7086, 3.229e-06, -0.7056, 0.7086, 4.306e-06, -0.7056, 0.7086, 0.0, 0.7056, -0.7086, 2.676e-07, 0.7056, -0.7086, -2.153e-06, 0.7056, -0.7086, -2.871e-06, 0.7056, -0.7086, 1.446e-07, -0.7056, 0.7086, 5.835e-07, -0.7056, 0.7086, 2.153e-06, -0.7056, 0.7086, 2.871e-06, -0.7056, 0.7086, 4.199e-06, 0.7056, -0.7086, 1.115e-06, 0.7056, -0.7086, 2.153e-06, 0.7056, -0.7086, 2.871e-06, 0.7056, -0.7086, 3.909e-06, 0.0, 0.0, 1.0, 0.0, 0.0, 1.0, 0.0, 0.0, 1.0, 0.0, 0.0, 1.0, -0.7056, 0.7086, 3.229e-06, -0.7056, 0.7086, 6.392e-07, -0.7056, 0.7086, 6.298e-06, -0.7056, 0.7086, 4.306e-06, 0.0, 0.0, 1.0, 0.0, 0.0, 1.0, 0.0, 0.0, 1.0, 0.0, 0.0, 1.0, 0.7056, -0.7086, 1.115e-06, 0.7056, -0.7086, 3.909e-06, 0.7056, -0.7086, 6.008e-06, 0.7056, -0.7086, 1.256e-06, 0.7056, -0.7086, 3.229e-06, 0.7056, -0.7086, 1.256e-06, 0.7056, -0.7086, 6.008e-06, 0.7056, -0.7086, 4.306e-06, -0.7056, 0.7086, 6.392e-07, -0.7056, 0.7086, 5.835e-07, -0.7056, 0.7086, 4.199e-06, -0.7056, 0.7086, 6.298e-06, 0.7056, -0.7086, -2.153e-06, 0.7056, -0.7086, -8.388e-07, 0.7056, -0.7086, -4.199e-06, 0.7056, -0.7086, -2.871e-06, -0.7056, 0.7086, -1.565e-06, -0.7056, 0.7086, -8.956e-07, -0.7056, 0.7086, -6.298e-06, -0.7056, 0.7086, -4.199e-06, 1.842e-07, 0.0, -1.0, 1.842e-07, 0.0, -1.0, 1.842e-07, 0.0, -1.0, 1.842e-07, 0.0, -1.0, 3.684e-07, 0.0, -1.0, 1.842e-07, 0.0, -1.0, 1.842e-07, 0.0, -1.0, 3.684e-07, 0.0, -1.0, 0.7056, -0.7086, -8.388e-07, 0.7056, -0.7086, -1.322e-06, 0.7056, -0.7086, -6.298e-06, 0.7056, -0.7086, -4.199e-06, -0.7056, 0.7086, -2.153e-06, -0.7056, 0.7086, -1.565e-06, -0.7056, 0.7086, -4.199e-06, -0.7056, 0.7086, -2.871e-06, 0.7056, -0.7086, -3.229e-06, 0.7056, -0.7086, 0.0, 0.7056, -0.7086, 0.0, 0.7056, -0.7086, -4.306e-06, 0.7056, -0.7086, 0.0, 0.7056, -0.7086, 3.835e-07, 0.7056, -0.7086, 0.0, 0.7056, -0.7086, 0.0, -0.7086, -0.7056, 0.0, -0.7086, -0.7056, 0.0, -0.7086, -0.7056, 0.0, -0.7086, -0.7056, 0.0, -0.7056, 0.7086, 2.153e-06, -0.7056, 0.7086, -5.232e-07, -0.7056, 0.7086, -1.446e-07, -0.7056, 0.7086, 2.871e-06, -0.7086, -0.7056, 0.0, -0.7086, -0.7056, 0.0, -0.7086, -0.7056, 0.0, -0.7086, -0.7056, 0.0, -0.7056, 0.7086, -9.086e-07, -0.7056, 0.7086, -1.446e-07, -0.7056, 0.7086, -1.446e-07, -0.7056, 0.7086, -5.232e-07, 0.7056, -0.7086, 2.153e-06, 0.7056, -0.7086, 9.081e-07, 0.7056, -0.7086, 1.446e-07, 0.7056, -0.7086, 2.871e-06, 0.7056, -0.7086, 9.081e-07, 0.7056, -0.7086, 2.676e-07, 0.7056, -0.7086, 1.446e-07, 0.7056, -0.7086, 1.446e-07, 0.7086, 0.7056, 0.0, 0.7086, 0.7056, 0.0, 0.7086, 0.7056, 0.0, 0.7086, 0.7056, 0.0, -0.7056, 0.7086, -3.229e-06, -0.7056, 0.7086, 4.265e-07, -0.7056, 0.7086, 0.0, -0.7056, 0.7086, -4.306e-06, 0.7086, 0.7056, 0.0, 0.7086, 0.7056, 0.0, 0.7086, 0.7056, 0.0, 0.7086, 0.7056, 0.0, -0.7056, 0.7086, -6.831e-07, -0.7056, 0.7086, 0.0, -0.7056, 0.7086, 0.0, -0.7056, 0.7086, 4.265e-07, 0.501, 0.4988, 0.7072, 0.501, 0.4988, 0.7072, 0.501, 0.4988, 0.7072, 0.501, 0.4988, 0.7072, -0.5008, -0.4987, -0.7075, -0.5008, -0.4987, -0.7075, -0.5008, -0.4987, -0.7075, -0.5008, -0.4987, -0.7075, 0.5011, 0.4989, -0.7071, 0.5011, 0.4989, -0.7071, 0.5011, 0.4989, -0.7071, 0.5011, 0.4989, -0.7071, -0.5011, -0.4989, 0.7071, -0.5011, -0.4989, 0.7071, -0.5011, -0.4989, 0.7071, -0.5011, -0.4989, 0.7071, -0.5011, -0.4989, 0.7071, -0.5011, -0.4989, 0.7071, -0.5011, -0.4989, 0.7071, -0.5011, -0.4989, 0.7071, -0.7056, 0.7086, -7.477e-07, -0.7056, 0.7086, 9.76e-08, -0.7056, 0.7086, 9.873e-08, -0.7056, 0.7086, -7.503e-07, 0.5011, 0.4989, -0.7071, 0.5011, 0.4989, -0.7071, 0.5011, 0.4989, -0.7071, 0.5011, 0.4989, -0.7071, 0.5012, 0.499, 0.707, 0.5012, 0.499, 0.707, 0.5012, 0.499, 0.707, 0.5012, 0.499, 0.707, -0.5015, -0.4993, -0.7065, -0.5015, -0.4993, -0.7065, -0.5015, -0.4993, -0.7065, -0.5015, -0.4993, -0.7065, -0.7056, 0.7086, -7.477e-07, -0.7056, 0.7086, 6.392e-07, -0.7056, 0.7086, -6.831e-07, -0.7056, 0.7086, 9.76e-08, -0.7056, 0.7086, 4.265e-07, -0.7056, 0.7086, -8.956e-07, -0.7056, 0.7086, 9.873e-08, -0.7056, 0.7086, 9.76e-08, -0.7056, 0.7086, 9.873e-08, -0.7056, 0.7086, -1.565e-06, -0.7056, 0.7086, -9.086e-07, -0.7056, 0.7086, -7.503e-07, -0.7056, 0.7086, -7.477e-07, -0.7056, 0.7086, -7.503e-07, -0.7056, 0.7086, -5.232e-07, -0.7056, 0.7086, 5.835e-07, -0.7056, 0.7086, 2.153e-06, -0.7056, 0.7086, 5.835e-07, -0.7056, 0.7086, -5.232e-07, -0.7056, 0.7086, -6.831e-07, -0.7056, 0.7086, 6.392e-07, -0.7056, 0.7086, 3.229e-06, -0.7056, 0.7086, -8.956e-07, -0.7056, 0.7086, 4.265e-07, -0.7056, 0.7086, -3.229e-06, -0.7056, 0.7086, -9.086e-07, -0.7056, 0.7086, -1.565e-06, -0.7056, 0.7086, -2.153e-06, -0.4998, -0.4977, -0.7089, -0.4998, -0.4977, -0.7089, -0.4998, -0.4977, -0.7089, -0.4998, -0.4977, -0.7089, 0.7056, -0.7086, 1.493e-07, 0.7056, -0.7086, 1.493e-07, 0.7056, -0.7086, -8.388e-07, 0.7056, -0.7086, 2.676e-07, 0.7056, -0.7086, -2.153e-06, 0.7056, -0.7086, 2.676e-07, 0.7056, -0.7086, -8.388e-07, 0.7056, -0.7086, 1.256e-06, 0.7056, -0.7086, 3.835e-07, 0.7056, -0.7086, 1.342e-06, 0.7056, -0.7086, 1.342e-06, 0.7056, -0.7086, 3.835e-07, 0.7056, -0.7086, 1.256e-06, 0.7056, -0.7086, 3.229e-06, 0.7056, -0.7086, 2.391e-06, 0.7056, -0.7086, 9.081e-07, 0.7056, -0.7086, 1.115e-06, 0.7056, -0.7086, 2.391e-06, 0.7056, -0.7086, 1.115e-06, 0.7056, -0.7086, 9.081e-07, 0.7056, -0.7086, 2.153e-06, 0.7056, -0.7086, 0.0, 0.7056, -0.7086, 0.0, 0.7056, -0.7086, -1.322e-06, 0.7056, -0.7086, 0.0, 0.7056, -0.7086, -1.322e-06, 0.7056, -0.7086, 0.0, 0.7056, -0.7086, -3.229e-06, -1.887e-07, 0.0, -1.0, -1.887e-07, 0.0, -1.0, -1.887e-07, 0.0, -1.0, -1.887e-07, 0.0, -1.0, -0.7086, -0.7056, -4.312e-07, -0.7086, -0.7056, -4.312e-07, -0.7086, -0.7056, -4.312e-07, -0.7086, -0.7056, -4.312e-07, -1.887e-07, 0.0, 1.0, -1.887e-07, 0.0, 1.0, -1.887e-07, 0.0, 1.0, -1.887e-07, 0.0, 1.0, 0.7086, 0.7056, 5.39e-07, 0.7086, 0.7056, 5.39e-07, 0.7086, 0.7056, 5.39e-07, 0.7086, 0.7056, 5.39e-07, 0.7056, -0.7086, 1.191e-06, 0.7056, -0.7086, 1.191e-06, 0.7056, -0.7086, 1.191e-06, 0.7056, -0.7086, 1.191e-06, 0.501, 0.4989, 0.7072, 0.501, 0.4989, 0.7072, 0.501, 0.4989, 0.7072, 0.501, 0.4989, 0.7072, -0.5011, -0.4989, 0.7071, -0.5011, -0.4989, 0.7071, -0.5011, -0.4989, 0.7071, -0.5011, -0.4989, 0.7071, 0.5011, 0.4989, -0.7071, 0.5011, 0.4989, -0.7071, 0.5011, 0.4989, -0.7071, 0.5011, 0.4989, -0.7071, 1.0, 0.0, 0.0, 1.0, 0.0, 0.0, 1.0, 0.0, 0.0, 1.0, 0.0, 0.0, 0.0, 0.0, 1.0, 0.0, 0.0, 1.0, 0.0, 0.0, 1.0, 0.0, 0.0, 1.0, 0.0, 0.0, 1.0, 0.0, 1.0, 0.0, 0.0, 1.0, 0.0, 0.0, 1.0, 0.0, 0.0, 1.0, 0.0, -0.7054, 0.7088, 0.0, -0.7054, 0.7088, -5.328e-07, -0.7054, 0.7088, -5.328e-07, -0.7054, 0.7088, 0.0, 0.0, -1.0, 0.0, 0.0, -1.0, 0.0, 0.0, -1.0, 0.0, 0.0, -1.0, 0.0, -1.0, 0.0, 0.0, -1.0, 0.0, -8.047e-07, -1.0, 0.0, -8.047e-07, -1.0, 0.0, 0.0, 0.01133, -0.5037, 0.8638, 0.01133, -0.5037, 0.8638, 0.01133, -0.5037, 0.8638, 0.01133, -0.5037, 0.8638, -1.0, 4.499e-06, 1.864e-06, -1.0, -6.29e-06, -1.559e-07, -1.0, -2.493e-05, -1.748e-07, -1.0, -2.493e-05, 6.244e-07, -2.828e-13, -1.0, 1.647e-06, -2.828e-13, -1.0, 1.647e-06, -3.142e-14, -1.0, 1.099e-10, -3.142e-14, -1.0, 1.099e-10, 0.0, 1.0, 2.124e-11, 0.0, 1.0, 4.249e-11, 0.0, 1.0, 4.249e-11, 0.0, 1.0, 2.124e-11, -1.0, 0.0, 0.0, -1.0, 0.0, -1.177e-05, -1.0, 0.0, -1.177e-05, -1.0, 0.0, 0.0, -0.4969, -1.1e-05, -0.8678, -0.4969, -8.675e-06, -0.8678, -0.4969, 0.0, -0.8678, 8.74e-08, 9.03e-13, -1.0, 8.74e-08, 9.03e-13, -1.0, 8.74e-08, 9.03e-13, -1.0, 8.74e-08, 9.03e-13, -1.0, -1.0, 4.499e-06, 1.864e-06, -1.0, 1.361e-05, 2.247e-06, -1.0, 1.361e-05, 2.247e-06, -1.0, 1.343e-05, -1.36e-07, -1.0, -6.29e-06, -1.559e-07, 0.1505, -0.9836, 0.09928, 0.1505, -0.9836, 0.09928, 0.1505, -0.9836, 0.09928, 0.1505, -0.9836, 0.09928, 0.04209, -0.9427, 0.3309, 0.04209, -0.9427, 0.3309, 0.04209, -0.9427, 0.3309, 0.04209, -0.9427, 0.3309, 0.0, -1.0, 0.0, 0.0, -1.0, 0.0, 0.0, -1.0, 0.0, 0.0, -1.0, 0.0, -7.299e-07, 0.0, -1.0, -7.299e-07, 0.0, -1.0, -7.299e-07, 0.0, -1.0, -7.299e-07, 0.0, -1.0, 0.0, 0.0, 1.0, 0.0, 0.0, 1.0, 0.0, 0.0, 1.0, 0.0, 0.0, 1.0, -1.0, -3.852e-07, 6.079e-06, -1.0, -3.967e-07, 1.424e-06, -1.0, -3.967e-07, 1.424e-06, -1.0, -3.852e-07, 6.079e-06, 1.0, 0.0, 0.0, 1.0, 0.0, 0.0, 1.0, 0.0, 0.0, 1.0, 0.0, 0.0, 0.0, 0.0, -1.0, 0.0, 0.0, -1.0, 0.0, 0.0, -1.0, 0.0, 0.0, -1.0, 0.0, -1.0, 0.0, 0.0, -1.0, 0.0, 0.0, -1.0, 0.0, 0.0, -1.0, 0.0, -0.9529, -0.3032, 9.997e-06, -0.9529, -0.3032, 9.997e-06, -0.9529, -0.3032, 9.997e-06, -0.9529, -0.3032, 9.997e-06, 0.0, 1.0, 0.0, 0.0, 1.0, 0.0, 0.0, 1.0, 0.0, 0.0, 1.0, 0.0, 0.0, 1.0, 0.0, 0.0, 1.0, 0.0, 0.0, 1.0, 0.0, 0.0, 1.0, 0.0, 0.0, 1.0, 0.0, 0.0, 1.0, 0.0, 0.0, 1.0, 0.0, 0.0, 1.0, 0.0, -0.2306, 0.973, -3.137e-08, -0.2306, 0.973, 2.965e-06, -0.2306, 0.973, 2.965e-06, -0.2306, 0.973, -3.137e-08, -0.2306, 0.973, -4.342e-13, -0.2306, 0.973, 2.443e-06, -0.2306, 0.973, -5.592e-13, -1.0, 0.0, 0.0, -1.0, 0.0, 0.0, -1.0, 0.0, 0.0, -1.0, 0.0, 0.0, 0.0, 0.0, -1.0, 0.0, 0.0, -1.0, 0.0, 0.0, -1.0, 0.0, 0.0, -1.0, 1.0, 0.0, -4.571e-06, 1.0, 0.0, -4.571e-06, 1.0, 0.0, -4.571e-06, 1.0, 0.0, -4.571e-06, 0.0, 0.0, 1.0, 0.0, 0.0, 1.0, 0.0, 0.0, 1.0, 0.0, 0.0, 1.0, 0.0, -1.0, -1.042e-07, 0.0, -1.0, -1.042e-07, 0.0, -1.0, -1.042e-07, 0.0, -1.0, -1.042e-07, 0.0, 1.0, 0.0, 0.0, 1.0, 0.0, 0.0, 1.0, 0.0, 0.0, 1.0, 0.0, 0.4091, -0.9125, 1.695e-06, 0.4091, -0.9125, 8.151e-08, 0.4091, -0.9125, 8.151e-08, 0.583, -0.3483, 0.734, 0.583, -0.3483, 0.734, 0.583, -0.3483, 0.734, 0.178, -0.984, 0.002647, 0.178, -0.984, 0.002647, 0.178, -0.984, 0.002647, -0.4969, -1.223e-05, -0.8678, -0.4969, -1.223e-05, -0.8678, -0.4969, -1.223e-05, -0.8678, -0.4969, -8.675e-06, -0.8678, -0.4969, -1.1e-05, -0.8678, -1.0, 0.0, 0.0, -1.0, -1.868e-07, 5.367e-06, -1.0, -1.868e-07, 5.367e-06, -1.0, 0.0, 0.0, -1.0, -1.868e-07, 5.367e-06, -1.0, -3.852e-07, 6.079e-06, -1.0, -3.852e-07, 6.079e-06, -1.0, -1.868e-07, 5.367e-06, 1.0, 0.0, 0.0, 1.0, 0.0, 0.0, 1.0, 0.0, 0.0, 1.0, 0.0, 0.0, 0.0, -1.0, 0.0, 0.0, -1.0, 0.0, 0.0, -1.0, 0.0, 0.0, -1.0, 0.0, 1.0, 0.0, 0.0, 1.0, 0.0, 0.0, 1.0, 0.0, 0.0, 1.0, 0.0, 0.0, -0.0004269, -0.0003574, 1.0, -0.0004269, -0.0003574, 1.0, -0.0004269, -0.0003574, 1.0, -0.0004269, -0.0003574, 1.0, 1.0, 0.0, 0.0, 1.0, 0.0, 0.0, 1.0, 0.0, 0.0, 1.0, 0.0, 0.0, 1.0, 0.0, 0.0, 1.0, 0.0, 0.0, 1.0, 0.0, 0.0, 1.0, 0.0, 0.0, 7.061e-07, 1.293e-07, -1.0, 7.061e-07, 1.293e-07, -1.0, 7.061e-07, 1.293e-07, -1.0, 7.061e-07, 1.293e-07, -1.0, 7.061e-07, 1.293e-07, -1.0, 0.0, 1.0, 0.0, 0.0, 1.0, 0.0, 0.0, 1.0, 0.0, 0.0, 1.0, 0.0, -0.7054, 0.7088, -1.066e-06, -0.7054, 0.7088, -1.066e-06, -0.7054, 0.7088, -5.328e-07, -0.7054, 0.7088, -5.328e-07, 0.0, -1.0, 0.0, 0.0, -1.0, 0.0, 0.0, -1.0, 0.0, 0.0, -1.0, 0.0, -1.0, 0.0, -1.609e-06, -1.0, 0.0, -1.609e-06, -1.0, 0.0, -8.047e-07, -1.0, 0.0, -8.047e-07, 0.01133, -0.5037, -0.8638, 0.01133, -0.5037, -0.8638, 0.01133, -0.5037, -0.8638, 0.01133, -0.5037, -0.8638, -1.0, 4.218e-06, -2.154e-06, -1.0, -2.493e-05, -9.74e-07, -1.0, -2.493e-05, -1.748e-07, -1.0, -6.29e-06, -1.559e-07, 2.199e-13, -1.0, -1.647e-06, -3.142e-14, -1.0, 1.099e-10, -3.142e-14, -1.0, 1.099e-10, 2.199e-13, -1.0, -1.647e-06, 0.0, 1.0, 2.124e-11, 0.0, 1.0, 2.124e-11, 0.0, 1.0, 0.0, 0.0, 1.0, 0.0, -1.0, 0.0, 0.0, -1.0, 0.0, 0.0, -1.0, 0.0, 1.177e-05, -1.0, 0.0, 1.177e-05, -0.4969, -1.068e-05, 0.8678, -0.4969, 0.0, 0.8678, -0.4969, -8.424e-06, 0.8678, -1.748e-07, -1.806e-12, 1.0, -1.748e-07, -1.806e-12, 1.0, -1.748e-07, -1.806e-12, 1.0, -1.748e-07, -1.806e-12, 1.0, -1.0, 4.218e-06, -2.154e-06, -1.0, -6.29e-06, -1.559e-07, -1.0, 1.343e-05, -1.36e-07, -1.0, 1.324e-05, -2.519e-06, -1.0, 1.324e-05, -2.519e-06, 0.1505, -0.9836, -0.09928, 0.1505, -0.9836, -0.09928, 0.1505, -0.9836, -0.09928, 0.1505, -0.9836, -0.09928, 0.04209, -0.9427, -0.3309, 0.04209, -0.9427, -0.3309, 0.04209, -0.9427, -0.3309, 0.04209, -0.9427, -0.3309, 0.0, -1.0, 0.0, 0.0, -1.0, 0.0, 0.0, -1.0, 0.0, 0.0, -1.0, 0.0, -7.299e-07, 0.0, 1.0, -7.299e-07, 0.0, 1.0, -7.299e-07, 0.0, 1.0, -7.299e-07, 0.0, 1.0, 0.0, 0.0, -1.0, 0.0, 0.0, -1.0, 0.0, 0.0, -1.0, 0.0, 0.0, -1.0, -1.0, -3.852e-07, -6.079e-06, -1.0, -3.852e-07, -6.079e-06, -1.0, -3.967e-07, -1.424e-06, -1.0, -3.967e-07, -1.424e-06, 1.0, -6.151e-08, 0.0, 1.0, -2.058e-07, 0.0, 1.0, 0.0, 0.0, 1.0, 0.0, 0.0, -1.058e-06, -1.544e-07, 1.0, -1.058e-06, -1.544e-07, 1.0, -1.058e-06, -1.544e-07, 1.0, -1.058e-06, -1.544e-07, 1.0, 0.0, -1.0, 0.0, 0.0, -1.0, 0.0, 0.0, -1.0, 0.0, 0.0, -1.0, 0.0, -0.9529, -0.3032, -9.998e-06, -0.9529, -0.3032, -9.998e-06, -0.9529, -0.3032, -9.998e-06, -0.9529, -0.3032, -9.998e-06, 0.0, 1.0, 0.0, 0.0, 1.0, 0.0, 0.0, 1.0, 0.0, 0.0, 1.0, 0.0, 0.0, 1.0, -2.747e-08, 0.0, 1.0, -2.747e-08, 0.0, 1.0, -2.747e-08, 0.0, 1.0, -2.747e-08, 0.0, 1.0, -2.747e-08, 0.0, 1.0, -2.747e-08, 0.0, 1.0, -2.747e-08, 0.0, 1.0, -2.747e-08, -0.2306, 0.973, -3.137e-08, -0.2306, 0.973, -3.137e-08, -0.2306, 0.973, -3.028e-06, -0.2306, 0.973, -3.028e-06, -0.2306, 0.973, -4.342e-13, -0.2306, 0.973, -5.592e-13, -0.2306, 0.973, -2.443e-06, -1.0, 0.0, 0.0, -1.0, 0.0, 0.0, -1.0, 0.0, 0.0, -1.0, 0.0, 0.0, 0.0, 0.0, 1.0, 0.0, 0.0, 1.0, 0.0, 0.0, 1.0, 0.0, 0.0, 1.0, 1.0, 0.0, 4.571e-06, 1.0, 0.0, 4.571e-06, 1.0, 0.0, 4.571e-06, 1.0, 0.0, 4.571e-06, 0.0, 0.0, -1.0, 0.0, 0.0, -1.0, 0.0, 0.0, -1.0, 0.0, 0.0, -1.0, 0.0, -1.0, 0.0, 0.0, -1.0, 0.0, 0.0, -1.0, 0.0, 0.0, -1.0, 0.0, 0.0, 1.0, 0.0, 0.0, 1.0, 0.0, 0.0, 1.0, 0.0, 0.0, 1.0, 0.0, 0.4091, -0.9125, -1.532e-06, 0.4091, -0.9125, 8.151e-08, 0.4091, -0.9125, 8.151e-08, 0.583, -0.3483, -0.734, 0.583, -0.3483, -0.734, 0.583, -0.3483, -0.734, 0.178, -0.984, -0.002647, 0.178, -0.984, -0.002647, 0.178, -0.984, -0.002647, -0.4969, -1.187e-05, 0.8678, -0.4969, -1.068e-05, 0.8678, -0.4969, -8.424e-06, 0.8678, -0.4969, -1.187e-05, 0.8678, -0.4969, -1.187e-05, 0.8678, -1.0, -2.177e-07, 0.0, -1.0, -2.177e-07, 0.0, -1.0, -2.957e-07, -5.367e-06, -1.0, -2.957e-07, -5.367e-06, -1.0, -2.957e-07, -5.367e-06, -1.0, -2.957e-07, -5.367e-06, -1.0, -3.852e-07, -6.079e-06, -1.0, -3.852e-07, -6.079e-06, 1.0, -6.159e-08, 4.757e-07, 1.0, 0.0, 1.427e-06, 1.0, 0.0, 1.427e-06, 1.0, -2.057e-07, 7.139e-07, 0.0, -1.0, 8.16e-09, 0.0, -1.0, 8.16e-09, 0.0, -1.0, 8.16e-09, 0.0, -1.0, 8.16e-09, 1.0, -6.151e-08, 0.0, 1.0, 2.27e-07, 0.0, 1.0, 2.27e-07, 0.0, 1.0, -6.159e-08, 4.757e-07, -0.0004267, -0.000357, -1.0, -0.0004267, -0.000357, -1.0, -0.0004267, -0.000357, -1.0, -0.0004267, -0.000357, -1.0, 1.0, -6.159e-08, 4.757e-07, 1.0, -2.057e-07, 7.139e-07, 1.0, -2.058e-07, 0.0, 1.0, -6.151e-08, 0.0, -0.9728, -0.2319, 0.0, -0.9728, -0.2319, 0.0, -0.9728, -0.2319, 0.0, -0.9728, -0.2319, 0.0, -1.838e-07, 0.0, -1.0, -1.838e-07, 0.0, -1.0, -1.838e-07, 0.0, -1.0, -1.838e-07, 0.0, -1.0, 0.9728, 0.2319, -2.325e-07, 0.9728, 0.2319, -2.325e-07, 0.9728, 0.2319, -2.325e-07, 0.9728, 0.2319, -2.325e-07, -1.838e-07, 0.0, 1.0, -1.838e-07, 0.0, 1.0, -1.838e-07, 0.0, 1.0, -1.838e-07, 0.0, 1.0, 0.2319, -0.9728, 0.0, 0.2319, -0.9728, 0.0, 0.2319, -0.9728, 0.0, 0.2319, -0.9728, 0.0, -0.2319, 0.9728, 8.88e-08, -0.2319, 0.9728, 8.88e-08, -0.2319, 0.9728, 8.88e-08, -0.2319, 0.9728, 8.88e-08, -0.9728, -0.2319, 0.0, -0.9728, -0.2319, 0.0, -0.9728, -0.2319, 0.0, -0.9728, -0.2319, 0.0, -1.05e-07, 0.0, 1.0, -1.05e-07, 0.0, 1.0, -1.05e-07, 0.0, 1.0, -1.05e-07, 0.0, 1.0, 0.9728, 0.2319, 2.325e-07, 0.9728, 0.2319, 2.325e-07, 0.9728, 0.2319, 2.325e-07, 0.9728, 0.2319, 2.325e-07, 1.26e-06, 3.339e-07, -1.0, 1.26e-06, 3.339e-07, -1.0, 1.26e-06, 3.339e-07, -1.0, 1.26e-06, 3.339e-07, -1.0, 0.2319, -0.9728, 0.0, 0.2319, -0.9728, 0.0, 0.2319, -0.9728, 0.0, 0.2319, -0.9728, 0.0, -0.2319, 0.9728, -8.88e-08, -0.2319, 0.9728, -8.88e-08, -0.2319, 0.9728, -8.88e-08, -0.2319, 0.9728, -8.88e-08, 0.6547, -0.378, -0.6547, 0.6547, -0.378, -0.6547, 0.6547, -0.378, -0.6547, 0.6547, -0.378, -0.6547, 0.6547, 0.378, 0.6547, 0.6547, 0.378, 0.6547, 0.6547, 0.378, 0.6547, 0.6547, 0.378, 0.6547, -0.6547, 0.378, 0.6547, -0.6547, 0.378, 0.6547, -0.6547, 0.378, 0.6547, -0.6547, 0.378, 0.6547, -0.6547, -0.378, -0.6547, -0.6547, -0.378, -0.6547, -0.6547, -0.378, -0.6547, -0.6547, -0.378, -0.6547, 0.6547, 0.378, -0.6547, 0.6547, 0.378, -0.6547, 0.6547, 0.378, -0.6547, 0.6547, 0.378, -0.6547, 0.6547, -0.378, 0.6547, 0.6547, -0.378, 0.6547, 0.6547, -0.378, 0.6547, 0.6547, -0.378, 0.6547, -0.6547, -0.378, 0.6547, -0.6547, -0.378, 0.6547, -0.6547, -0.378, 0.6547, -0.6547, -0.378, 0.6547, -0.6547, 0.378, -0.6547, -0.6547, 0.378, -0.6547, -0.6547, 0.378, -0.6547, -0.6547, 0.378, -0.6547, 0.6547, 0.7559, 0.0, 0.6547, 0.7559, 0.0, 0.6547, 0.7559, 0.0, 0.6547, 0.7559, 0.0, 0.6547, -0.7559, 0.0, 0.6547, -0.7559, 0.0, 0.6547, -0.7559, 0.0, 0.6547, -0.7559, 0.0, -0.6547, -0.7559, 0.0, -0.6547, -0.7559, 0.0, -0.6547, -0.7559, 0.0, -0.6547, -0.7559, 0.0, -0.6547, 0.7559, 0.0, -0.6547, 0.7559, 0.0, -0.6547, 0.7559, 0.0, -0.6547, 0.7559, 0.0, 0.6547, 0.378, 0.6547, 0.6547, 0.378, 0.6547, 0.6547, 0.378, 0.6547, 0.6547, 0.378, 0.6547, 0.6547, -0.378, -0.6547, 0.6547, -0.378, -0.6547, 0.6547, -0.378, -0.6547, 0.6547, -0.378, -0.6547, -0.6547, -0.378, -0.6547, -0.6547, -0.378, -0.6547, -0.6547, -0.378, -0.6547, -0.6547, -0.378, -0.6547, -0.6547, 0.378, 0.6547, -0.6547, 0.378, 0.6547, -0.6547, 0.378, 0.6547, -0.6547, 0.378, 0.6547, 0.6547, -0.378, 0.6547, 0.6547, -0.378, 0.6547, 0.6547, -0.378, 0.6547, 0.6547, -0.378, 0.6547, 0.6547, 0.378, -0.6547, 0.6547, 0.378, -0.6547, 0.6547, 0.378, -0.6547, 0.6547, 0.378, -0.6547, -0.6547, 0.378, -0.6547, -0.6547, 0.378, -0.6547, -0.6547, 0.378, -0.6547, -0.6547, 0.378, -0.6547, -0.6547, -0.378, 0.6547, -0.6547, -0.378, 0.6547, -0.6547, -0.378, 0.6547, -0.6547, -0.378, 0.6547, 0.6547, -0.7559, 0.0, 0.6547, -0.7559, 0.0, 0.6547, -0.7559, 0.0, 0.6547, -0.7559, 0.0, 0.6547, 0.7559, 0.0, 0.6547, 0.7559, 0.0, 0.6547, 0.7559, 0.0, 0.6547, 0.7559, 0.0, -0.6547, 0.7559, 0.0, -0.6547, 0.7559, 0.0, -0.6547, 0.7559, 0.0, -0.6547, 0.7559, 0.0, -0.6547, -0.7559, 0.0, -0.6547, -0.7559, 0.0, -0.6547, -0.7559, 0.0, -0.6547, -0.7559, 0.0])] * 3)])

# ---- objects
ob_rhib_cube_001 = bpy.data.objects.new('rhib_Cube.001', me_rhib_cube_001)

# ---- transforms, parenting, visibility, modifiers, constraints
ob_rhib_cube_001.location = (0.0, 0.0, 0.0)
ob_rhib_cube_001.rotation_euler = (1.571, -0.0, 0.0)
ob_rhib_cube_001.lineart.crease_threshold = 0.0

# ---- collection membership
col_collection_1.objects.link(ob_rhib_cube_001)

# ---- scene / render settings (as saved in the file)
scene.frame_start = 1; scene.frame_end = 250; scene.frame_set(1)
scene.render.engine = 'BLENDER_EEVEE_NEXT'
scene.render.resolution_percentage = 50
scene.render.dither_intensity = 0.0
scene.cycles.use_denoising = False
scene.cycles.samples = 10
scene.cycles.sampling_pattern = 'TABULATED_SOBOL'
scene.cycles.light_sampling_threshold = 0.0
scene.cycles.use_adaptive_sampling = False
scene.cycles.use_light_tree = False
scene.cycles.blur_glossy = 0.0
scene.cycles.pixel_filter_type = 'GAUSSIAN'
scene.cycles.sample_clamp_indirect = 0.0
scene.view_settings.view_transform = 'Standard'
bpy.context.view_layer.update()

# ---- added for rendering (the .blend has no active camera and no usable light): camera, sun
cam_auto = bpy.data.cameras.new('AutoCamera')
cam_auto.lens = 50.0
cam_auto.sensor_width = 36.0
cam_auto.clip_end = 1000.0
ob_auto_camera = bpy.data.objects.new('AutoCamera', cam_auto)
scene.collection.objects.link(ob_auto_camera)
ob_auto_camera.location = (18.8321, -22.4976, 15.673)
ob_auto_camera.rotation_euler = (1.09748, -7.21219e-08, 0.694738)
scene.camera = ob_auto_camera
light_auto_sun = bpy.data.lights.new('AutoSun', 'SUN')
light_auto_sun.energy = 3.0
light_auto_sun.angle = 0.0523599
ob_auto_sun = bpy.data.objects.new('AutoSun', light_auto_sun)
scene.collection.objects.link(ob_auto_sun)
ob_auto_sun.rotation_euler = (0.872665, 0.174533, 0.523599)
bpy.context.view_layer.update()
